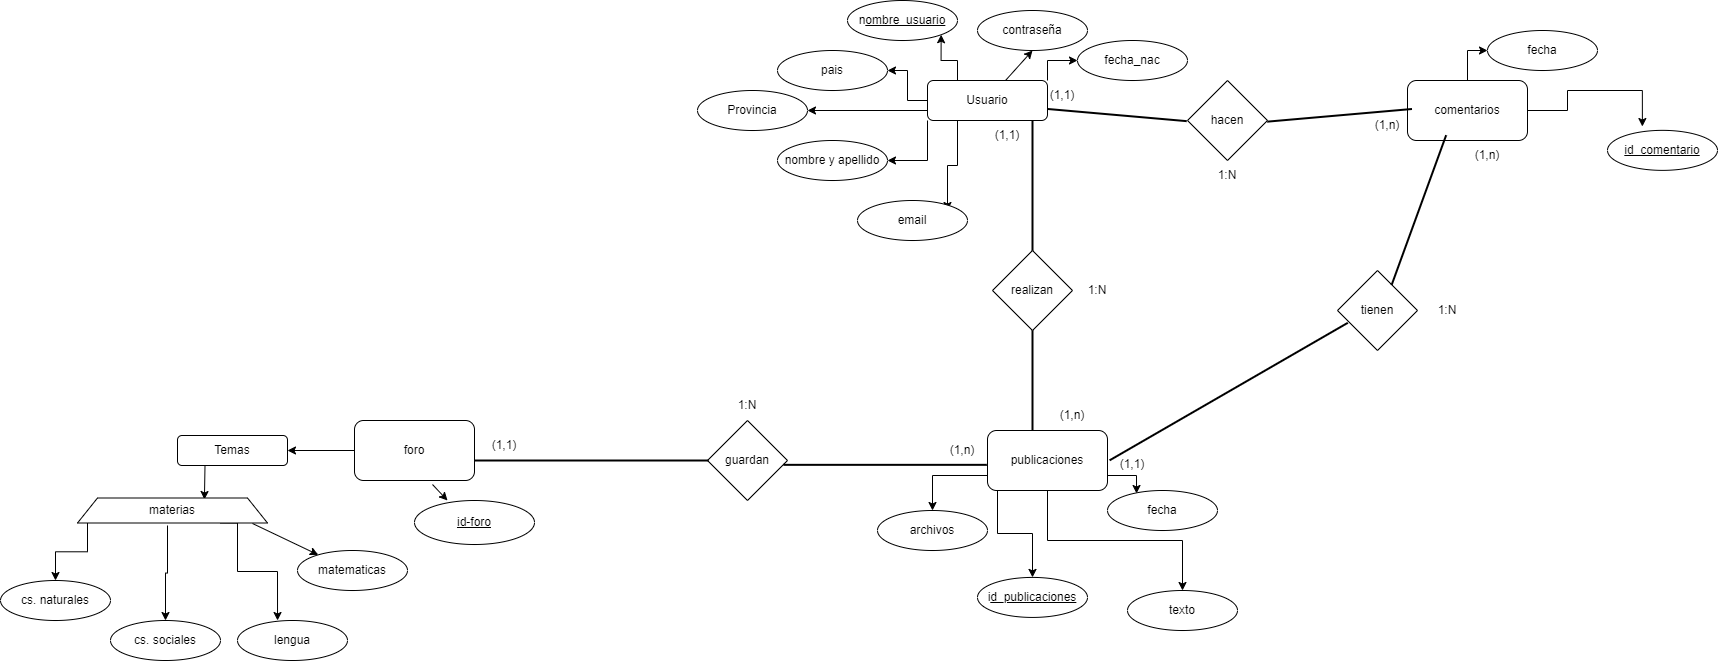

The diagram above was exported from draw.io. Its source (the exported page's mxGraphModel, read from the mxfile embedded in the PNG):
<mxGraphModel dx="2410" dy="631" grid="1" gridSize="10" guides="1" tooltips="1" connect="1" arrows="1" fold="1" page="1" pageScale="1" pageWidth="827" pageHeight="1169" math="0" shadow="0">
  <root>
    <mxCell id="WIyWlLk6GJQsqaUBKTNV-0" />
    <mxCell id="WIyWlLk6GJQsqaUBKTNV-1" parent="WIyWlLk6GJQsqaUBKTNV-0" />
    <mxCell id="BTrcWRa-QyXPXwbVLVg0-20" style="edgeStyle=orthogonalEdgeStyle;rounded=0;orthogonalLoop=1;jettySize=auto;html=1;exitX=0;exitY=0.75;exitDx=0;exitDy=0;entryX=1;entryY=0.5;entryDx=0;entryDy=0;" parent="WIyWlLk6GJQsqaUBKTNV-1" source="r7nA7-Od2sqiffCCVfvt-2" target="r7nA7-Od2sqiffCCVfvt-19" edge="1">
      <mxGeometry relative="1" as="geometry" />
    </mxCell>
    <mxCell id="BTrcWRa-QyXPXwbVLVg0-21" style="edgeStyle=orthogonalEdgeStyle;rounded=0;orthogonalLoop=1;jettySize=auto;html=1;exitX=0.25;exitY=1;exitDx=0;exitDy=0;" parent="WIyWlLk6GJQsqaUBKTNV-1" source="r7nA7-Od2sqiffCCVfvt-2" edge="1">
      <mxGeometry relative="1" as="geometry">
        <mxPoint x="120" y="230" as="targetPoint" />
      </mxGeometry>
    </mxCell>
    <mxCell id="BTrcWRa-QyXPXwbVLVg0-22" style="edgeStyle=orthogonalEdgeStyle;rounded=0;orthogonalLoop=1;jettySize=auto;html=1;exitX=0;exitY=1;exitDx=0;exitDy=0;entryX=1;entryY=0.5;entryDx=0;entryDy=0;" parent="WIyWlLk6GJQsqaUBKTNV-1" source="r7nA7-Od2sqiffCCVfvt-2" target="r7nA7-Od2sqiffCCVfvt-24" edge="1">
      <mxGeometry relative="1" as="geometry" />
    </mxCell>
    <mxCell id="BTrcWRa-QyXPXwbVLVg0-23" style="edgeStyle=orthogonalEdgeStyle;rounded=0;orthogonalLoop=1;jettySize=auto;html=1;exitX=0;exitY=0.5;exitDx=0;exitDy=0;" parent="WIyWlLk6GJQsqaUBKTNV-1" source="r7nA7-Od2sqiffCCVfvt-2" target="r7nA7-Od2sqiffCCVfvt-27" edge="1">
      <mxGeometry relative="1" as="geometry" />
    </mxCell>
    <mxCell id="BTrcWRa-QyXPXwbVLVg0-25" style="edgeStyle=orthogonalEdgeStyle;rounded=0;orthogonalLoop=1;jettySize=auto;html=1;exitX=0.25;exitY=0;exitDx=0;exitDy=0;entryX=1;entryY=1;entryDx=0;entryDy=0;" parent="WIyWlLk6GJQsqaUBKTNV-1" source="r7nA7-Od2sqiffCCVfvt-2" target="r7nA7-Od2sqiffCCVfvt-22" edge="1">
      <mxGeometry relative="1" as="geometry" />
    </mxCell>
    <mxCell id="BTrcWRa-QyXPXwbVLVg0-26" style="edgeStyle=orthogonalEdgeStyle;rounded=0;orthogonalLoop=1;jettySize=auto;html=1;exitX=1;exitY=0;exitDx=0;exitDy=0;" parent="WIyWlLk6GJQsqaUBKTNV-1" source="r7nA7-Od2sqiffCCVfvt-2" target="r7nA7-Od2sqiffCCVfvt-20" edge="1">
      <mxGeometry relative="1" as="geometry" />
    </mxCell>
    <mxCell id="r7nA7-Od2sqiffCCVfvt-2" value="Usuario" style="rounded=1;whiteSpace=wrap;html=1;" parent="WIyWlLk6GJQsqaUBKTNV-1" vertex="1">
      <mxGeometry x="100" y="100" width="120" height="40" as="geometry" />
    </mxCell>
    <mxCell id="M3ZpL7JVbuzKf9z2i73v-1" style="edgeStyle=orthogonalEdgeStyle;rounded=0;orthogonalLoop=1;jettySize=auto;html=1;entryX=0;entryY=0.5;entryDx=0;entryDy=0;" edge="1" parent="WIyWlLk6GJQsqaUBKTNV-1" source="r7nA7-Od2sqiffCCVfvt-3" target="r7nA7-Od2sqiffCCVfvt-71">
      <mxGeometry relative="1" as="geometry" />
    </mxCell>
    <mxCell id="M3ZpL7JVbuzKf9z2i73v-2" style="edgeStyle=orthogonalEdgeStyle;rounded=0;orthogonalLoop=1;jettySize=auto;html=1;entryX=0.317;entryY=-0.096;entryDx=0;entryDy=0;entryPerimeter=0;" edge="1" parent="WIyWlLk6GJQsqaUBKTNV-1" source="r7nA7-Od2sqiffCCVfvt-3" target="M3ZpL7JVbuzKf9z2i73v-0">
      <mxGeometry relative="1" as="geometry">
        <Array as="points">
          <mxPoint x="740" y="130" />
          <mxPoint x="740" y="110" />
          <mxPoint x="815" y="110" />
        </Array>
      </mxGeometry>
    </mxCell>
    <mxCell id="r7nA7-Od2sqiffCCVfvt-3" value="comentarios" style="rounded=1;whiteSpace=wrap;html=1;" parent="WIyWlLk6GJQsqaUBKTNV-1" vertex="1">
      <mxGeometry x="580" y="100" width="120" height="60" as="geometry" />
    </mxCell>
    <mxCell id="BTrcWRa-QyXPXwbVLVg0-16" style="edgeStyle=orthogonalEdgeStyle;rounded=0;orthogonalLoop=1;jettySize=auto;html=1;exitX=0.5;exitY=1;exitDx=0;exitDy=0;entryX=0.5;entryY=0;entryDx=0;entryDy=0;" parent="WIyWlLk6GJQsqaUBKTNV-1" source="r7nA7-Od2sqiffCCVfvt-4" target="r7nA7-Od2sqiffCCVfvt-51" edge="1">
      <mxGeometry relative="1" as="geometry" />
    </mxCell>
    <mxCell id="BTrcWRa-QyXPXwbVLVg0-17" style="edgeStyle=orthogonalEdgeStyle;rounded=0;orthogonalLoop=1;jettySize=auto;html=1;exitX=0;exitY=0.75;exitDx=0;exitDy=0;entryX=0.5;entryY=0;entryDx=0;entryDy=0;" parent="WIyWlLk6GJQsqaUBKTNV-1" source="r7nA7-Od2sqiffCCVfvt-4" target="r7nA7-Od2sqiffCCVfvt-44" edge="1">
      <mxGeometry relative="1" as="geometry" />
    </mxCell>
    <mxCell id="BTrcWRa-QyXPXwbVLVg0-18" style="edgeStyle=orthogonalEdgeStyle;rounded=0;orthogonalLoop=1;jettySize=auto;html=1;exitX=1;exitY=0.75;exitDx=0;exitDy=0;entryX=0.264;entryY=0.075;entryDx=0;entryDy=0;entryPerimeter=0;" parent="WIyWlLk6GJQsqaUBKTNV-1" source="r7nA7-Od2sqiffCCVfvt-4" target="r7nA7-Od2sqiffCCVfvt-52" edge="1">
      <mxGeometry relative="1" as="geometry" />
    </mxCell>
    <mxCell id="M3ZpL7JVbuzKf9z2i73v-4" style="edgeStyle=orthogonalEdgeStyle;rounded=0;orthogonalLoop=1;jettySize=auto;html=1;" edge="1" parent="WIyWlLk6GJQsqaUBKTNV-1" source="r7nA7-Od2sqiffCCVfvt-4" target="M3ZpL7JVbuzKf9z2i73v-3">
      <mxGeometry relative="1" as="geometry">
        <Array as="points">
          <mxPoint x="170" y="553" />
          <mxPoint x="205" y="553" />
        </Array>
      </mxGeometry>
    </mxCell>
    <mxCell id="r7nA7-Od2sqiffCCVfvt-4" value="publicaciones" style="rounded=1;whiteSpace=wrap;html=1;" parent="WIyWlLk6GJQsqaUBKTNV-1" vertex="1">
      <mxGeometry x="160" y="450" width="120" height="60" as="geometry" />
    </mxCell>
    <mxCell id="r7nA7-Od2sqiffCCVfvt-19" value="Provincia" style="ellipse;whiteSpace=wrap;html=1;" parent="WIyWlLk6GJQsqaUBKTNV-1" vertex="1">
      <mxGeometry x="-130" y="110" width="110" height="40" as="geometry" />
    </mxCell>
    <mxCell id="r7nA7-Od2sqiffCCVfvt-20" value="fecha_nac" style="ellipse;whiteSpace=wrap;html=1;" parent="WIyWlLk6GJQsqaUBKTNV-1" vertex="1">
      <mxGeometry x="250" y="60" width="110" height="40" as="geometry" />
    </mxCell>
    <mxCell id="r7nA7-Od2sqiffCCVfvt-21" value="contraseña" style="ellipse;whiteSpace=wrap;html=1;" parent="WIyWlLk6GJQsqaUBKTNV-1" vertex="1">
      <mxGeometry x="150" y="30" width="110" height="40" as="geometry" />
    </mxCell>
    <mxCell id="r7nA7-Od2sqiffCCVfvt-22" value="&lt;font style=&quot;vertical-align: inherit;&quot;&gt;&lt;font style=&quot;vertical-align: inherit;&quot;&gt;n&lt;u&gt;ombre_usuario&lt;/u&gt;&lt;/font&gt;&lt;/font&gt;" style="ellipse;whiteSpace=wrap;html=1;" parent="WIyWlLk6GJQsqaUBKTNV-1" vertex="1">
      <mxGeometry x="20" y="20" width="110" height="40" as="geometry" />
    </mxCell>
    <mxCell id="r7nA7-Od2sqiffCCVfvt-23" value="email" style="ellipse;whiteSpace=wrap;html=1;" parent="WIyWlLk6GJQsqaUBKTNV-1" vertex="1">
      <mxGeometry x="30" y="220" width="110" height="40" as="geometry" />
    </mxCell>
    <mxCell id="r7nA7-Od2sqiffCCVfvt-24" value="nombre y apellido" style="ellipse;whiteSpace=wrap;html=1;" parent="WIyWlLk6GJQsqaUBKTNV-1" vertex="1">
      <mxGeometry x="-50" y="160" width="110" height="40" as="geometry" />
    </mxCell>
    <mxCell id="r7nA7-Od2sqiffCCVfvt-27" value="pais" style="ellipse;whiteSpace=wrap;html=1;" parent="WIyWlLk6GJQsqaUBKTNV-1" vertex="1">
      <mxGeometry x="-50" y="70" width="110" height="40" as="geometry" />
    </mxCell>
    <mxCell id="r7nA7-Od2sqiffCCVfvt-28" style="edgeStyle=orthogonalEdgeStyle;rounded=0;orthogonalLoop=1;jettySize=auto;html=1;exitX=0.5;exitY=1;exitDx=0;exitDy=0;" parent="WIyWlLk6GJQsqaUBKTNV-1" source="r7nA7-Od2sqiffCCVfvt-27" target="r7nA7-Od2sqiffCCVfvt-27" edge="1">
      <mxGeometry relative="1" as="geometry" />
    </mxCell>
    <mxCell id="r7nA7-Od2sqiffCCVfvt-29" value="realizan" style="rhombus;whiteSpace=wrap;html=1;" parent="WIyWlLk6GJQsqaUBKTNV-1" vertex="1">
      <mxGeometry x="165" y="270" width="80" height="80" as="geometry" />
    </mxCell>
    <mxCell id="r7nA7-Od2sqiffCCVfvt-33" value="tienen" style="rhombus;whiteSpace=wrap;html=1;" parent="WIyWlLk6GJQsqaUBKTNV-1" vertex="1">
      <mxGeometry x="510" y="290" width="80" height="80" as="geometry" />
    </mxCell>
    <mxCell id="r7nA7-Od2sqiffCCVfvt-36" value="hacen" style="rhombus;whiteSpace=wrap;html=1;" parent="WIyWlLk6GJQsqaUBKTNV-1" vertex="1">
      <mxGeometry x="360" y="100" width="80" height="80" as="geometry" />
    </mxCell>
    <mxCell id="r7nA7-Od2sqiffCCVfvt-44" value="archivos" style="ellipse;whiteSpace=wrap;html=1;" parent="WIyWlLk6GJQsqaUBKTNV-1" vertex="1">
      <mxGeometry x="50" y="530" width="110" height="40" as="geometry" />
    </mxCell>
    <mxCell id="r7nA7-Od2sqiffCCVfvt-51" value="texto" style="ellipse;whiteSpace=wrap;html=1;" parent="WIyWlLk6GJQsqaUBKTNV-1" vertex="1">
      <mxGeometry x="300" y="610" width="110" height="40" as="geometry" />
    </mxCell>
    <mxCell id="r7nA7-Od2sqiffCCVfvt-52" value="fecha" style="ellipse;whiteSpace=wrap;html=1;" parent="WIyWlLk6GJQsqaUBKTNV-1" vertex="1">
      <mxGeometry x="280" y="510" width="110" height="40" as="geometry" />
    </mxCell>
    <mxCell id="r7nA7-Od2sqiffCCVfvt-56" value="guardan" style="rhombus;whiteSpace=wrap;html=1;" parent="WIyWlLk6GJQsqaUBKTNV-1" vertex="1">
      <mxGeometry x="-120" y="440" width="80" height="80" as="geometry" />
    </mxCell>
    <mxCell id="BTrcWRa-QyXPXwbVLVg0-13" value="" style="edgeStyle=orthogonalEdgeStyle;rounded=0;orthogonalLoop=1;jettySize=auto;html=1;" parent="WIyWlLk6GJQsqaUBKTNV-1" source="r7nA7-Od2sqiffCCVfvt-58" target="r7nA7-Od2sqiffCCVfvt-61" edge="1">
      <mxGeometry relative="1" as="geometry" />
    </mxCell>
    <mxCell id="r7nA7-Od2sqiffCCVfvt-58" value="foro" style="rounded=1;whiteSpace=wrap;html=1;" parent="WIyWlLk6GJQsqaUBKTNV-1" vertex="1">
      <mxGeometry x="-473" y="440" width="120" height="60" as="geometry" />
    </mxCell>
    <mxCell id="BTrcWRa-QyXPXwbVLVg0-15" style="edgeStyle=orthogonalEdgeStyle;rounded=0;orthogonalLoop=1;jettySize=auto;html=1;exitX=0.25;exitY=1;exitDx=0;exitDy=0;entryX=0.668;entryY=0.06;entryDx=0;entryDy=0;entryPerimeter=0;" parent="WIyWlLk6GJQsqaUBKTNV-1" source="r7nA7-Od2sqiffCCVfvt-61" target="BTrcWRa-QyXPXwbVLVg0-9" edge="1">
      <mxGeometry relative="1" as="geometry" />
    </mxCell>
    <mxCell id="r7nA7-Od2sqiffCCVfvt-61" value="Temas" style="rounded=1;whiteSpace=wrap;html=1;" parent="WIyWlLk6GJQsqaUBKTNV-1" vertex="1">
      <mxGeometry x="-650" y="455" width="110" height="30" as="geometry" />
    </mxCell>
    <mxCell id="BTrcWRa-QyXPXwbVLVg0-3" style="edgeStyle=orthogonalEdgeStyle;rounded=0;orthogonalLoop=1;jettySize=auto;html=1;exitX=0.5;exitY=1;exitDx=0;exitDy=0;" parent="WIyWlLk6GJQsqaUBKTNV-1" target="r7nA7-Od2sqiffCCVfvt-68" edge="1">
      <mxGeometry relative="1" as="geometry">
        <mxPoint x="-660.0000000000002" y="545" as="sourcePoint" />
      </mxGeometry>
    </mxCell>
    <mxCell id="r7nA7-Od2sqiffCCVfvt-67" value="cs. naturales" style="ellipse;whiteSpace=wrap;html=1;" parent="WIyWlLk6GJQsqaUBKTNV-1" vertex="1">
      <mxGeometry x="-827" y="600" width="110" height="40" as="geometry" />
    </mxCell>
    <mxCell id="r7nA7-Od2sqiffCCVfvt-68" value="cs. sociales" style="ellipse;whiteSpace=wrap;html=1;" parent="WIyWlLk6GJQsqaUBKTNV-1" vertex="1">
      <mxGeometry x="-717" y="640" width="110" height="40" as="geometry" />
    </mxCell>
    <mxCell id="r7nA7-Od2sqiffCCVfvt-69" value="lengua" style="ellipse;whiteSpace=wrap;html=1;" parent="WIyWlLk6GJQsqaUBKTNV-1" vertex="1">
      <mxGeometry x="-590" y="640" width="110" height="40" as="geometry" />
    </mxCell>
    <mxCell id="r7nA7-Od2sqiffCCVfvt-70" value="matematicas" style="ellipse;whiteSpace=wrap;html=1;" parent="WIyWlLk6GJQsqaUBKTNV-1" vertex="1">
      <mxGeometry x="-530" y="570" width="110" height="40" as="geometry" />
    </mxCell>
    <mxCell id="r7nA7-Od2sqiffCCVfvt-71" value="fecha" style="ellipse;whiteSpace=wrap;html=1;" parent="WIyWlLk6GJQsqaUBKTNV-1" vertex="1">
      <mxGeometry x="660" y="50" width="110" height="40" as="geometry" />
    </mxCell>
    <mxCell id="BTrcWRa-QyXPXwbVLVg0-10" style="edgeStyle=orthogonalEdgeStyle;rounded=0;orthogonalLoop=1;jettySize=auto;html=1;exitX=0;exitY=0.5;exitDx=0;exitDy=0;entryX=0.5;entryY=0;entryDx=0;entryDy=0;" parent="WIyWlLk6GJQsqaUBKTNV-1" source="BTrcWRa-QyXPXwbVLVg0-9" target="r7nA7-Od2sqiffCCVfvt-67" edge="1">
      <mxGeometry relative="1" as="geometry" />
    </mxCell>
    <mxCell id="BTrcWRa-QyXPXwbVLVg0-12" style="edgeStyle=orthogonalEdgeStyle;rounded=0;orthogonalLoop=1;jettySize=auto;html=1;exitX=0.75;exitY=1;exitDx=0;exitDy=0;entryX=0.364;entryY=0;entryDx=0;entryDy=0;entryPerimeter=0;" parent="WIyWlLk6GJQsqaUBKTNV-1" source="BTrcWRa-QyXPXwbVLVg0-9" target="r7nA7-Od2sqiffCCVfvt-69" edge="1">
      <mxGeometry relative="1" as="geometry">
        <Array as="points">
          <mxPoint x="-590" y="542" />
          <mxPoint x="-590" y="591" />
          <mxPoint x="-550" y="591" />
        </Array>
      </mxGeometry>
    </mxCell>
    <mxCell id="BTrcWRa-QyXPXwbVLVg0-9" value="materias" style="shape=trapezoid;perimeter=trapezoidPerimeter;whiteSpace=wrap;html=1;fixedSize=1;" parent="WIyWlLk6GJQsqaUBKTNV-1" vertex="1">
      <mxGeometry x="-750" y="517.5" width="190" height="25" as="geometry" />
    </mxCell>
    <mxCell id="BTrcWRa-QyXPXwbVLVg0-11" value="" style="endArrow=classic;html=1;rounded=0;exitX=0.921;exitY=1.02;exitDx=0;exitDy=0;exitPerimeter=0;" parent="WIyWlLk6GJQsqaUBKTNV-1" source="BTrcWRa-QyXPXwbVLVg0-9" target="r7nA7-Od2sqiffCCVfvt-70" edge="1">
      <mxGeometry width="50" height="50" relative="1" as="geometry">
        <mxPoint x="-290" y="550" as="sourcePoint" />
        <mxPoint x="-240" y="500" as="targetPoint" />
      </mxGeometry>
    </mxCell>
    <mxCell id="BTrcWRa-QyXPXwbVLVg0-24" value="" style="endArrow=classic;html=1;rounded=0;entryX=0.5;entryY=1;entryDx=0;entryDy=0;" parent="WIyWlLk6GJQsqaUBKTNV-1" source="r7nA7-Od2sqiffCCVfvt-2" target="r7nA7-Od2sqiffCCVfvt-21" edge="1">
      <mxGeometry width="50" height="50" relative="1" as="geometry">
        <mxPoint x="230" y="70" as="sourcePoint" />
        <mxPoint x="280" y="20" as="targetPoint" />
      </mxGeometry>
    </mxCell>
    <mxCell id="fZ3l8DHi8rXccc4TxD-d-0" value="(1,n)" style="text;html=1;strokeColor=none;fillColor=none;align=center;verticalAlign=middle;whiteSpace=wrap;rounded=0;" parent="WIyWlLk6GJQsqaUBKTNV-1" vertex="1">
      <mxGeometry x="215" y="420" width="60" height="30" as="geometry" />
    </mxCell>
    <mxCell id="fZ3l8DHi8rXccc4TxD-d-1" value="(1,1)" style="text;html=1;strokeColor=none;fillColor=none;align=center;verticalAlign=middle;whiteSpace=wrap;rounded=0;" parent="WIyWlLk6GJQsqaUBKTNV-1" vertex="1">
      <mxGeometry x="150" y="140" width="60" height="30" as="geometry" />
    </mxCell>
    <mxCell id="fZ3l8DHi8rXccc4TxD-d-2" value="1:N" style="text;html=1;strokeColor=none;fillColor=none;align=center;verticalAlign=middle;whiteSpace=wrap;rounded=0;" parent="WIyWlLk6GJQsqaUBKTNV-1" vertex="1">
      <mxGeometry x="240" y="295" width="60" height="30" as="geometry" />
    </mxCell>
    <mxCell id="fZ3l8DHi8rXccc4TxD-d-3" value="(1,n)" style="text;html=1;strokeColor=none;fillColor=none;align=center;verticalAlign=middle;whiteSpace=wrap;rounded=0;" parent="WIyWlLk6GJQsqaUBKTNV-1" vertex="1">
      <mxGeometry x="530" y="130" width="60" height="30" as="geometry" />
    </mxCell>
    <mxCell id="fZ3l8DHi8rXccc4TxD-d-4" value="(1,1)" style="text;html=1;strokeColor=none;fillColor=none;align=center;verticalAlign=middle;whiteSpace=wrap;rounded=0;" parent="WIyWlLk6GJQsqaUBKTNV-1" vertex="1">
      <mxGeometry x="205" y="100" width="60" height="30" as="geometry" />
    </mxCell>
    <mxCell id="fZ3l8DHi8rXccc4TxD-d-5" value="1:N" style="text;html=1;strokeColor=none;fillColor=none;align=center;verticalAlign=middle;whiteSpace=wrap;rounded=0;" parent="WIyWlLk6GJQsqaUBKTNV-1" vertex="1">
      <mxGeometry x="370" y="180" width="60" height="30" as="geometry" />
    </mxCell>
    <mxCell id="fZ3l8DHi8rXccc4TxD-d-6" value="(1,n)" style="text;html=1;strokeColor=none;fillColor=none;align=center;verticalAlign=middle;whiteSpace=wrap;rounded=0;" parent="WIyWlLk6GJQsqaUBKTNV-1" vertex="1">
      <mxGeometry x="630" y="160" width="60" height="30" as="geometry" />
    </mxCell>
    <mxCell id="fZ3l8DHi8rXccc4TxD-d-7" value="(1,1)" style="text;html=1;strokeColor=none;fillColor=none;align=center;verticalAlign=middle;whiteSpace=wrap;rounded=0;" parent="WIyWlLk6GJQsqaUBKTNV-1" vertex="1">
      <mxGeometry x="275" y="469.33" width="60" height="30" as="geometry" />
    </mxCell>
    <mxCell id="fZ3l8DHi8rXccc4TxD-d-8" value="1:N" style="text;html=1;strokeColor=none;fillColor=none;align=center;verticalAlign=middle;whiteSpace=wrap;rounded=0;" parent="WIyWlLk6GJQsqaUBKTNV-1" vertex="1">
      <mxGeometry x="590" y="315" width="60" height="30" as="geometry" />
    </mxCell>
    <mxCell id="fZ3l8DHi8rXccc4TxD-d-9" value="(1,1)" style="text;html=1;strokeColor=none;fillColor=none;align=center;verticalAlign=middle;whiteSpace=wrap;rounded=0;" parent="WIyWlLk6GJQsqaUBKTNV-1" vertex="1">
      <mxGeometry x="-353" y="450" width="60" height="30" as="geometry" />
    </mxCell>
    <mxCell id="fZ3l8DHi8rXccc4TxD-d-10" value="(1,n)" style="text;html=1;strokeColor=none;fillColor=none;align=center;verticalAlign=middle;whiteSpace=wrap;rounded=0;" parent="WIyWlLk6GJQsqaUBKTNV-1" vertex="1">
      <mxGeometry x="105" y="455" width="60" height="30" as="geometry" />
    </mxCell>
    <mxCell id="fZ3l8DHi8rXccc4TxD-d-11" value="1:N" style="text;html=1;strokeColor=none;fillColor=none;align=center;verticalAlign=middle;whiteSpace=wrap;rounded=0;" parent="WIyWlLk6GJQsqaUBKTNV-1" vertex="1">
      <mxGeometry x="-110" y="410" width="60" height="30" as="geometry" />
    </mxCell>
    <mxCell id="fZ3l8DHi8rXccc4TxD-d-21" value="" style="line;strokeWidth=2;direction=south;html=1;" parent="WIyWlLk6GJQsqaUBKTNV-1" vertex="1">
      <mxGeometry x="200" y="350" width="10" height="100" as="geometry" />
    </mxCell>
    <mxCell id="fZ3l8DHi8rXccc4TxD-d-25" value="" style="line;strokeWidth=2;direction=south;html=1;" parent="WIyWlLk6GJQsqaUBKTNV-1" vertex="1">
      <mxGeometry x="200" y="140" width="10" height="130" as="geometry" />
    </mxCell>
    <mxCell id="fZ3l8DHi8rXccc4TxD-d-26" value="" style="line;strokeWidth=2;direction=south;html=1;rotation=95;" parent="WIyWlLk6GJQsqaUBKTNV-1" vertex="1">
      <mxGeometry x="244.74" y="64.83" width="90" height="139.48" as="geometry" />
    </mxCell>
    <mxCell id="fZ3l8DHi8rXccc4TxD-d-27" value="" style="line;strokeWidth=2;direction=south;html=1;rotation=85;" parent="WIyWlLk6GJQsqaUBKTNV-1" vertex="1">
      <mxGeometry x="467.17" y="62.23" width="90" height="145.17" as="geometry" />
    </mxCell>
    <mxCell id="fZ3l8DHi8rXccc4TxD-d-29" value="&lt;span style=&quot;color: rgba(0, 0, 0, 0); font-family: monospace; font-size: 0px; text-align: start; background-color: rgb(248, 249, 250);&quot;&gt;%3CmxGraphModel%3E%3Croot%3E%3CmxCell%20id%3D%220%22%2F%3E%3CmxCell%20id%3D%221%22%20parent%3D%220%22%2F%3E%3CmxCell%20id%3D%222%22%20value%3D%22%22%20style%3D%22line%3BstrokeWidth%3D2%3Bdirection%3Dsouth%3Bhtml%3D1%3Brotation%3D85%3B%22%20vertex%3D%221%22%20parent%3D%221%22%3E%3CmxGeometry%20x%3D%22487.17%22%20y%3D%2282.22999999999999%22%20width%3D%2290%22%20height%3D%22145.17%22%20as%3D%22geometry%22%2F%3E%3C%2FmxCell%3E%3C%2Froot%3E%3C%2FmxGraphModel%3E&lt;/span&gt;" style="line;strokeWidth=2;direction=south;html=1;rotation=20;" parent="WIyWlLk6GJQsqaUBKTNV-1" vertex="1">
      <mxGeometry x="546.39" y="149.86" width="90" height="159.47" as="geometry" />
    </mxCell>
    <mxCell id="fZ3l8DHi8rXccc4TxD-d-32" value="&lt;span style=&quot;color: rgba(0, 0, 0, 0); font-family: monospace; font-size: 0px; text-align: start; background-color: rgb(248, 249, 250);&quot;&gt;%3CmxGraphModel%3E%3Croot%3E%3CmxCell%20id%3D%220%22%2F%3E%3CmxCell%20id%3D%221%22%20parent%3D%220%22%2F%3E%3CmxCell%20id%3D%222%22%20value%3D%22%22%20style%3D%22line%3BstrokeWidth%3D2%3Bdirection%3Dsouth%3Bhtml%3D1%3Brotation%3D85%3B%22%20vertex%3D%221%22%20parent%3D%221%22%3E%3CmxGeometry%20x%3D%22487.17%22%20y%3D%2282.22999999999999%22%20width%3D%2290%22%20height%3D%22145.17%22%20as%3D%22geometry%22%2F%3E%3C%2FmxCell%3E%3C%2Froot%3E%3C%2FmxGraphModel%3E&lt;/span&gt;" style="line;strokeWidth=2;direction=south;html=1;rotation=60;" parent="WIyWlLk6GJQsqaUBKTNV-1" vertex="1">
      <mxGeometry x="356.2" y="273.58" width="90" height="275" as="geometry" />
    </mxCell>
    <mxCell id="fZ3l8DHi8rXccc4TxD-d-33" value="" style="line;strokeWidth=2;direction=south;html=1;rotation=90;" parent="WIyWlLk6GJQsqaUBKTNV-1" vertex="1">
      <mxGeometry x="52.66" y="382.67" width="10" height="203.33" as="geometry" />
    </mxCell>
    <mxCell id="fZ3l8DHi8rXccc4TxD-d-35" value="" style="line;strokeWidth=2;direction=south;html=1;rotation=90;" parent="WIyWlLk6GJQsqaUBKTNV-1" vertex="1">
      <mxGeometry x="-240.75" y="363.09" width="10" height="233.83" as="geometry" />
    </mxCell>
    <mxCell id="M3ZpL7JVbuzKf9z2i73v-0" value="&lt;font style=&quot;vertical-align: inherit;&quot;&gt;&lt;font style=&quot;vertical-align: inherit;&quot;&gt;&lt;u&gt;id_comentario&lt;/u&gt;&lt;/font&gt;&lt;/font&gt;" style="ellipse;whiteSpace=wrap;html=1;" vertex="1" parent="WIyWlLk6GJQsqaUBKTNV-1">
      <mxGeometry x="780" y="149.86" width="110" height="40" as="geometry" />
    </mxCell>
    <mxCell id="M3ZpL7JVbuzKf9z2i73v-3" value="&lt;font style=&quot;vertical-align: inherit;&quot;&gt;&lt;font style=&quot;vertical-align: inherit;&quot;&gt;i&lt;u&gt;d_publicaciones&lt;/u&gt;&lt;/font&gt;&lt;/font&gt;" style="ellipse;whiteSpace=wrap;html=1;" vertex="1" parent="WIyWlLk6GJQsqaUBKTNV-1">
      <mxGeometry x="150" y="596.9200000000001" width="110" height="40" as="geometry" />
    </mxCell>
    <mxCell id="nWMg7hlhMeKY1iTmkG6v-2" value="" style="endArrow=classic;html=1;rounded=0;exitX=0.65;exitY=1.067;exitDx=0;exitDy=0;exitPerimeter=0;" edge="1" parent="WIyWlLk6GJQsqaUBKTNV-1" source="r7nA7-Od2sqiffCCVfvt-58">
      <mxGeometry width="50" height="50" relative="1" as="geometry">
        <mxPoint x="-350" y="670" as="sourcePoint" />
        <mxPoint x="-380" y="520" as="targetPoint" />
      </mxGeometry>
    </mxCell>
    <mxCell id="nWMg7hlhMeKY1iTmkG6v-3" value="&lt;font style=&quot;vertical-align: inherit;&quot;&gt;&lt;font style=&quot;vertical-align: inherit;&quot;&gt;&lt;font style=&quot;vertical-align: inherit;&quot;&gt;&lt;font style=&quot;vertical-align: inherit;&quot;&gt;&lt;u&gt;id-foro&lt;/u&gt;&lt;/font&gt;&lt;/font&gt;&lt;/font&gt;&lt;/font&gt;" style="ellipse;whiteSpace=wrap;html=1;" vertex="1" parent="WIyWlLk6GJQsqaUBKTNV-1">
      <mxGeometry x="-413" y="520" width="120" height="44" as="geometry" />
    </mxCell>
  </root>
</mxGraphModel>